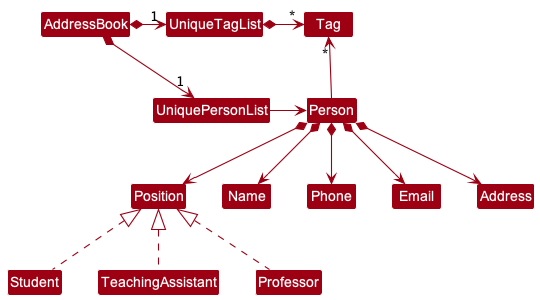

The diagram above was rendered by PlantUML. Its source (embedded in the PNG):
@startuml
!include style.puml
skinparam arrowThickness 1.1
skinparam arrowColor MODEL_COLOR
skinparam classBackgroundColor MODEL_COLOR

AddressBook *-right-> "1" UniquePersonList
AddressBook *-right-> "1" UniqueTagList
UniqueTagList -[hidden]down- UniquePersonList
UniqueTagList -[hidden]down- UniquePersonList

UniqueTagList *-right-> "*" Tag
UniquePersonList -right-> Person

Person -up-> "*" Tag

Person *--> Name
Person *--> Phone
Person *--> Email
Person *--> Address
Person *--> Position

Student .up.|> Position
TeachingAssistant .up.|> Position
Professor .up.|> Position
@enduml